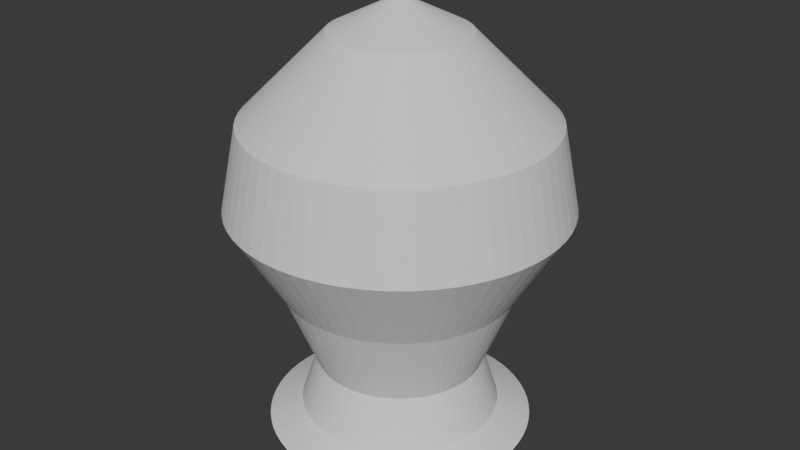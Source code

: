 # Source: Lathe.blend  (saved by Blender 4.2.66; exported with 4.5.12 LTS)
import bpy
from mathutils import Matrix  # noqa: F401  (used for matrix-valued properties, if any)

bpy.ops.wm.read_factory_settings(use_empty=True)
scene = bpy.context.scene
scene.name = 'Scene'

# ---- collections
col_collection = bpy.data.collections.new('Collection'); scene.collection.children.link(col_collection)

# ---- world
world_world = bpy.data.worlds.new('World'); scene.world = world_world
world_world.use_nodes = True; world_world.node_tree.nodes.clear()
_N = world_world.node_tree.nodes; _L = world_world.node_tree.links
n0 = _N.new('ShaderNodeOutputWorld'); n0.name = 'World Output'; n0.location = (300, 300)
n1 = _N.new('ShaderNodeBackground'); n1.name = 'Background'; n1.location = (10, 300)
n1.inputs[0].default_value = (0.05088, 0.05088, 0.05088, 1.0)
_L.new(n1.outputs[0], n0.inputs[0])
n0.is_active_output = True
world_world.color = (0.05088, 0.05088, 0.05088)
world_world.sun_shadow_jitter_overblur = 0.0

# ---- meshes
me_complexlatheprofilemesh = bpy.data.meshes.new('ComplexLatheProfileMesh')
me_complexlatheprofilemesh.from_pydata([(0.0, 0.0, 0.0), (0.8, 0.0, 0.1), (0.6, 0.0, 0.2), (0.5, 0.0, 0.5), (0.7, 0.0, 1.0), (1.0, 0.0, 1.5), (0.9, 0.0, 2.0), (0.4, 0.0, 2.5), (0.0, 0.0, 2.7), (0.0, 0.0, 0.0), (0.7961, -0.07841, 0.1), (0.5971, -0.05881, 0.2), (0.4976, -0.04901, 0.5), (0.6966, -0.06861, 1.0), (0.9952, -0.09802, 1.5), (0.8957, -0.08822, 2.0), (0.3981, -0.03921, 2.5), (0.0, 0.0, 2.7), (0.0, 0.0, 0.0), (0.7846, -0.1561, 0.1), (0.5885, -0.1171, 0.2), (0.4904, -0.09755, 0.5), (0.6865, -0.1366, 1.0), (0.9808, -0.1951, 1.5), (0.8827, -0.1756, 2.0), (0.3923, -0.07804, 2.5), (0.0, 0.0, 2.7), (0.0, 0.0, 0.0), (0.7656, -0.2322, 0.1), (0.5742, -0.1742, 0.2), (0.4785, -0.1451, 0.5), (0.6699, -0.2032, 1.0), (0.9569, -0.2903, 1.5), (0.8612, -0.2613, 2.0), (0.3828, -0.1161, 2.5), (0.0, 0.0, 2.7), (0.0, 0.0, 0.0), (0.7391, -0.3061, 0.1), (0.5543, -0.2296, 0.2), (0.4619, -0.1913, 0.5), (0.6467, -0.2679, 1.0), (0.9239, -0.3827, 1.5), (0.8315, -0.3444, 2.0), (0.3696, -0.1531, 2.5), (0.0, 0.0, 2.7), (0.0, 0.0, 0.0), (0.7055, -0.3771, 0.1), (0.5292, -0.2828, 0.2), (0.441, -0.2357, 0.5), (0.6173, -0.33, 1.0), (0.8819, -0.4714, 1.5), (0.7937, -0.4243, 2.0), (0.3528, -0.1886, 2.5), (0.0, 0.0, 2.7), (0.0, 0.0, 0.0), (0.6652, -0.4445, 0.1), (0.4989, -0.3333, 0.2), (0.4157, -0.2778, 0.5), (0.582, -0.3889, 1.0), (0.8315, -0.5556, 1.5), (0.7483, -0.5, 2.0), (0.3326, -0.2222, 2.5), (0.0, 0.0, 2.7), (0.0, 0.0, 0.0), (0.6184, -0.5075, 0.1), (0.4638, -0.3806, 0.2), (0.3865, -0.3172, 0.5), (0.5411, -0.4441, 1.0), (0.773, -0.6344, 1.5), (0.6957, -0.571, 2.0), (0.3092, -0.2538, 2.5), (0.0, 0.0, 2.7), (0.0, 0.0, 0.0), (0.5657, -0.5657, 0.1), (0.4243, -0.4243, 0.2), (0.3536, -0.3536, 0.5), (0.495, -0.495, 1.0), (0.7071, -0.7071, 1.5), (0.6364, -0.6364, 2.0), (0.2828, -0.2828, 2.5), (0.0, 0.0, 2.7), (0.0, 0.0, 0.0), (0.5075, -0.6184, 0.1), (0.3806, -0.4638, 0.2), (0.3172, -0.3865, 0.5), (0.4441, -0.5411, 1.0), (0.6344, -0.773, 1.5), (0.571, -0.6957, 2.0), (0.2538, -0.3092, 2.5), (0.0, 0.0, 2.7), (0.0, 0.0, 0.0), (0.4445, -0.6652, 0.1), (0.3333, -0.4989, 0.2), (0.2778, -0.4157, 0.5), (0.3889, -0.582, 1.0), (0.5556, -0.8315, 1.5), (0.5, -0.7483, 2.0), (0.2222, -0.3326, 2.5), (0.0, 0.0, 2.7), (0.0, 0.0, 0.0), (0.3771, -0.7055, 0.1), (0.2828, -0.5292, 0.2), (0.2357, -0.441, 0.5), (0.33, -0.6173, 1.0), (0.4714, -0.8819, 1.5), (0.4243, -0.7937, 2.0), (0.1886, -0.3528, 2.5), (0.0, 0.0, 2.7), (0.0, 0.0, 0.0), (0.3061, -0.7391, 0.1), (0.2296, -0.5543, 0.2), (0.1913, -0.4619, 0.5), (0.2679, -0.6467, 1.0), (0.3827, -0.9239, 1.5), (0.3444, -0.8315, 2.0), (0.1531, -0.3696, 2.5), (0.0, 0.0, 2.7), (0.0, 0.0, 0.0), (0.2322, -0.7656, 0.1), (0.1742, -0.5742, 0.2), (0.1451, -0.4785, 0.5), (0.2032, -0.6699, 1.0), (0.2903, -0.9569, 1.5), (0.2613, -0.8612, 2.0), (0.1161, -0.3828, 2.5), (0.0, 0.0, 2.7), (0.0, 0.0, 0.0), (0.1561, -0.7846, 0.1), (0.1171, -0.5885, 0.2), (0.09755, -0.4904, 0.5), (0.1366, -0.6865, 1.0), (0.1951, -0.9808, 1.5), (0.1756, -0.8827, 2.0), (0.07804, -0.3923, 2.5), (0.0, 0.0, 2.7), (0.0, 0.0, 0.0), (0.07841, -0.7961, 0.1), (0.05881, -0.5971, 0.2), (0.04901, -0.4976, 0.5), (0.06861, -0.6966, 1.0), (0.09802, -0.9952, 1.5), (0.08822, -0.8957, 2.0), (0.03921, -0.3981, 2.5), (0.0, 0.0, 2.7), (0.0, 0.0, 0.0), (7.451e-09, -0.8, 0.1), (1.49e-08, -0.6, 0.2), (-3.353e-08, -0.5, 0.5), (4.47e-08, -0.7, 1.0), (-6.706e-08, -1.0, 1.5), (-5.215e-08, -0.9, 2.0), (3.725e-09, -0.4, 2.5), (0.0, 0.0, 2.7), (0.0, 0.0, 0.0), (-0.07841, -0.7961, 0.1), (-0.05881, -0.5971, 0.2), (-0.04901, -0.4976, 0.5), (-0.06861, -0.6966, 1.0), (-0.09802, -0.9952, 1.5), (-0.08822, -0.8957, 2.0), (-0.03921, -0.3981, 2.5), (0.0, 0.0, 2.7), (0.0, 0.0, 0.0), (-0.1561, -0.7846, 0.1), (-0.1171, -0.5885, 0.2), (-0.09755, -0.4904, 0.5), (-0.1366, -0.6865, 1.0), (-0.1951, -0.9808, 1.5), (-0.1756, -0.8827, 2.0), (-0.07804, -0.3923, 2.5), (0.0, 0.0, 2.7), (0.0, 0.0, 0.0), (-0.2322, -0.7656, 0.1), (-0.1742, -0.5742, 0.2), (-0.1451, -0.4785, 0.5), (-0.2032, -0.6699, 1.0), (-0.2903, -0.9569, 1.5), (-0.2613, -0.8612, 2.0), (-0.1161, -0.3828, 2.5), (0.0, 0.0, 2.7), (0.0, 0.0, 0.0), (-0.3061, -0.7391, 0.1), (-0.2296, -0.5543, 0.2), (-0.1913, -0.4619, 0.5), (-0.2679, -0.6467, 1.0), (-0.3827, -0.9239, 1.5), (-0.3444, -0.8315, 2.0), (-0.1531, -0.3696, 2.5), (0.0, 0.0, 2.7), (0.0, 0.0, 0.0), (-0.3771, -0.7055, 0.1), (-0.2828, -0.5292, 0.2), (-0.2357, -0.441, 0.5), (-0.33, -0.6173, 1.0), (-0.4714, -0.8819, 1.5), (-0.4243, -0.7937, 2.0), (-0.1886, -0.3528, 2.5), (0.0, 0.0, 2.7), (0.0, 0.0, 0.0), (-0.4445, -0.6652, 0.1), (-0.3333, -0.4989, 0.2), (-0.2778, -0.4157, 0.5), (-0.3889, -0.582, 1.0), (-0.5556, -0.8315, 1.5), (-0.5, -0.7483, 2.0), (-0.2222, -0.3326, 2.5), (0.0, 0.0, 2.7), (0.0, 0.0, 0.0), (-0.5075, -0.6184, 0.1), (-0.3806, -0.4638, 0.2), (-0.3172, -0.3865, 0.5), (-0.4441, -0.5411, 1.0), (-0.6344, -0.773, 1.5), (-0.571, -0.6957, 2.0), (-0.2538, -0.3092, 2.5), (0.0, 0.0, 2.7), (0.0, 0.0, 0.0), (-0.5657, -0.5657, 0.1), (-0.4243, -0.4243, 0.2), (-0.3536, -0.3536, 0.5), (-0.495, -0.495, 1.0), (-0.7071, -0.7071, 1.5), (-0.6364, -0.6364, 2.0), (-0.2828, -0.2828, 2.5), (0.0, 0.0, 2.7), (0.0, 0.0, 0.0), (-0.6184, -0.5075, 0.1), (-0.4638, -0.3806, 0.2), (-0.3865, -0.3172, 0.5), (-0.5411, -0.4441, 1.0), (-0.773, -0.6344, 1.5), (-0.6957, -0.571, 2.0), (-0.3092, -0.2538, 2.5), (0.0, 0.0, 2.7), (0.0, 0.0, 0.0), (-0.6652, -0.4445, 0.1), (-0.4989, -0.3333, 0.2), (-0.4157, -0.2778, 0.5), (-0.582, -0.3889, 1.0), (-0.8315, -0.5556, 1.5), (-0.7483, -0.5, 2.0), (-0.3326, -0.2222, 2.5), (0.0, 0.0, 2.7), (0.0, 0.0, 0.0), (-0.7055, -0.3771, 0.1), (-0.5292, -0.2828, 0.2), (-0.441, -0.2357, 0.5), (-0.6173, -0.33, 1.0), (-0.8819, -0.4714, 1.5), (-0.7937, -0.4243, 2.0), (-0.3528, -0.1886, 2.5), (0.0, 0.0, 2.7), (0.0, 0.0, 0.0), (-0.7391, -0.3061, 0.1), (-0.5543, -0.2296, 0.2), (-0.4619, -0.1913, 0.5), (-0.6467, -0.2679, 1.0), (-0.9239, -0.3827, 1.5), (-0.8315, -0.3444, 2.0), (-0.3696, -0.1531, 2.5), (0.0, 0.0, 2.7), (0.0, 0.0, 0.0), (-0.7656, -0.2322, 0.1), (-0.5742, -0.1742, 0.2), (-0.4785, -0.1451, 0.5), (-0.6699, -0.2032, 1.0), (-0.9569, -0.2903, 1.5), (-0.8612, -0.2613, 2.0), (-0.3828, -0.1161, 2.5), (0.0, 0.0, 2.7), (0.0, 0.0, 0.0), (-0.7846, -0.1561, 0.1), (-0.5885, -0.1171, 0.2), (-0.4904, -0.09755, 0.5), (-0.6865, -0.1366, 1.0), (-0.9808, -0.1951, 1.5), (-0.8827, -0.1756, 2.0), (-0.3923, -0.07804, 2.5), (0.0, 0.0, 2.7), (0.0, 0.0, 0.0), (-0.7961, -0.07841, 0.1), (-0.5971, -0.05881, 0.2), (-0.4976, -0.04901, 0.5), (-0.6966, -0.06861, 1.0), (-0.9952, -0.09802, 1.5), (-0.8957, -0.08822, 2.0), (-0.3981, -0.03921, 2.5), (0.0, 0.0, 2.7), (0.0, 0.0, 0.0), (-0.8, 5.215e-08, 0.1), (-0.6, -1.49e-08, 0.2), (-0.5, 8.941e-08, 0.5), (-0.7, -1.043e-07, 1.0), (-1.0, 1.788e-07, 1.5), (-0.9, 5.215e-08, 2.0), (-0.4, 2.608e-08, 2.5), (0.0, 0.0, 2.7), (0.0, 0.0, 0.0), (-0.7961, 0.07841, 0.1), (-0.5971, 0.05881, 0.2), (-0.4976, 0.04901, 0.5), (-0.6966, 0.06861, 1.0), (-0.9952, 0.09802, 1.5), (-0.8957, 0.08822, 2.0), (-0.3981, 0.03921, 2.5), (0.0, 0.0, 2.7), (0.0, 0.0, 0.0), (-0.7846, 0.1561, 0.1), (-0.5885, 0.1171, 0.2), (-0.4904, 0.09755, 0.5), (-0.6865, 0.1366, 1.0), (-0.9808, 0.1951, 1.5), (-0.8827, 0.1756, 2.0), (-0.3923, 0.07804, 2.5), (0.0, 0.0, 2.7), (0.0, 0.0, 0.0), (-0.7656, 0.2322, 0.1), (-0.5742, 0.1742, 0.2), (-0.4785, 0.1451, 0.5), (-0.6699, 0.2032, 1.0), (-0.9569, 0.2903, 1.5), (-0.8612, 0.2613, 2.0), (-0.3828, 0.1161, 2.5), (0.0, 0.0, 2.7), (0.0, 0.0, 0.0), (-0.7391, 0.3061, 0.1), (-0.5543, 0.2296, 0.2), (-0.4619, 0.1913, 0.5), (-0.6467, 0.2679, 1.0), (-0.9239, 0.3827, 1.5), (-0.8315, 0.3444, 2.0), (-0.3696, 0.1531, 2.5), (0.0, 0.0, 2.7), (0.0, 0.0, 0.0), (-0.7055, 0.3771, 0.1), (-0.5292, 0.2828, 0.2), (-0.441, 0.2357, 0.5), (-0.6173, 0.33, 1.0), (-0.8819, 0.4714, 1.5), (-0.7937, 0.4243, 2.0), (-0.3528, 0.1886, 2.5), (0.0, 0.0, 2.7), (0.0, 0.0, 0.0), (-0.6652, 0.4445, 0.1), (-0.4989, 0.3333, 0.2), (-0.4157, 0.2778, 0.5), (-0.582, 0.3889, 1.0), (-0.8315, 0.5556, 1.5), (-0.7483, 0.5, 2.0), (-0.3326, 0.2222, 2.5), (0.0, 0.0, 2.7), (0.0, 0.0, 0.0), (-0.6184, 0.5075, 0.1), (-0.4638, 0.3806, 0.2), (-0.3865, 0.3172, 0.5), (-0.5411, 0.4441, 1.0), (-0.773, 0.6344, 1.5), (-0.6957, 0.571, 2.0), (-0.3092, 0.2538, 2.5), (0.0, 0.0, 2.7), (0.0, 0.0, 0.0), (-0.5657, 0.5657, 0.1), (-0.4243, 0.4243, 0.2), (-0.3536, 0.3536, 0.5), (-0.495, 0.495, 1.0), (-0.7071, 0.7071, 1.5), (-0.6364, 0.6364, 2.0), (-0.2828, 0.2828, 2.5), (0.0, 0.0, 2.7), (0.0, 0.0, 0.0), (-0.5075, 0.6184, 0.1), (-0.3806, 0.4638, 0.2), (-0.3172, 0.3865, 0.5), (-0.4441, 0.5411, 1.0), (-0.6344, 0.773, 1.5), (-0.571, 0.6957, 2.0), (-0.2538, 0.3092, 2.5), (0.0, 0.0, 2.7), (0.0, 0.0, 0.0), (-0.4445, 0.6652, 0.1), (-0.3333, 0.4989, 0.2), (-0.2778, 0.4157, 0.5), (-0.3889, 0.582, 1.0), (-0.5556, 0.8315, 1.5), (-0.5, 0.7483, 2.0), (-0.2222, 0.3326, 2.5), (0.0, 0.0, 2.7), (0.0, 0.0, 0.0), (-0.3771, 0.7055, 0.1), (-0.2828, 0.5292, 0.2), (-0.2357, 0.441, 0.5), (-0.33, 0.6173, 1.0), (-0.4714, 0.8819, 1.5), (-0.4243, 0.7937, 2.0), (-0.1886, 0.3528, 2.5), (0.0, 0.0, 2.7), (0.0, 0.0, 0.0), (-0.3061, 0.7391, 0.1), (-0.2296, 0.5543, 0.2), (-0.1913, 0.4619, 0.5), (-0.2679, 0.6467, 1.0), (-0.3827, 0.9239, 1.5), (-0.3444, 0.8315, 2.0), (-0.1531, 0.3696, 2.5), (0.0, 0.0, 2.7), (0.0, 0.0, 0.0), (-0.2322, 0.7656, 0.1), (-0.1742, 0.5742, 0.2), (-0.1451, 0.4785, 0.5), (-0.2032, 0.6699, 1.0), (-0.2903, 0.9569, 1.5), (-0.2613, 0.8612, 2.0), (-0.1161, 0.3828, 2.5), (0.0, 0.0, 2.7), (0.0, 0.0, 0.0), (-0.1561, 0.7846, 0.1), (-0.1171, 0.5885, 0.2), (-0.09754, 0.4904, 0.5), (-0.1366, 0.6865, 1.0), (-0.1951, 0.9808, 1.5), (-0.1756, 0.8827, 2.0), (-0.07804, 0.3923, 2.5), (0.0, 0.0, 2.7), (0.0, 0.0, 0.0), (-0.07841, 0.7961, 0.1), (-0.05881, 0.5971, 0.2), (-0.04901, 0.4976, 0.5), (-0.06861, 0.6966, 1.0), (-0.09802, 0.9952, 1.5), (-0.08822, 0.8957, 2.0), (-0.03921, 0.3981, 2.5), (0.0, 0.0, 2.7), (0.0, 0.0, 0.0), (8.941e-08, 0.8, 0.1), (2.98e-08, 0.6, 0.2), (1.416e-07, 0.5, 0.5), (-1.639e-07, 0.7, 1.0), (2.831e-07, 1.0, 1.5), (5.215e-08, 0.9, 2.0), (4.47e-08, 0.4, 2.5), (0.0, 0.0, 2.7), (0.0, 0.0, 0.0), (0.07841, 0.7961, 0.1), (0.05881, 0.5971, 0.2), (0.04901, 0.4976, 0.5), (0.06861, 0.6966, 1.0), (0.09802, 0.9952, 1.5), (0.08822, 0.8957, 2.0), (0.03921, 0.3981, 2.5), (0.0, 0.0, 2.7), (0.0, 0.0, 0.0), (0.1561, 0.7846, 0.1), (0.1171, 0.5885, 0.2), (0.09755, 0.4904, 0.5), (0.1366, 0.6865, 1.0), (0.1951, 0.9808, 1.5), (0.1756, 0.8827, 2.0), (0.07804, 0.3923, 2.5), (0.0, 0.0, 2.7), (0.0, 0.0, 0.0), (0.2322, 0.7656, 0.1), (0.1742, 0.5742, 0.2), (0.1451, 0.4785, 0.5), (0.2032, 0.6699, 1.0), (0.2903, 0.9569, 1.5), (0.2613, 0.8612, 2.0), (0.1161, 0.3828, 2.5), (0.0, 0.0, 2.7), (0.0, 0.0, 0.0), (0.3061, 0.7391, 0.1), (0.2296, 0.5543, 0.2), (0.1913, 0.4619, 0.5), (0.2679, 0.6467, 1.0), (0.3827, 0.9239, 1.5), (0.3444, 0.8315, 2.0), (0.1531, 0.3696, 2.5), (0.0, 0.0, 2.7), (0.0, 0.0, 0.0), (0.3771, 0.7055, 0.1), (0.2828, 0.5292, 0.2), (0.2357, 0.441, 0.5), (0.33, 0.6173, 1.0), (0.4714, 0.8819, 1.5), (0.4243, 0.7937, 2.0), (0.1886, 0.3528, 2.5), (0.0, 0.0, 2.7), (0.0, 0.0, 0.0), (0.4445, 0.6652, 0.1), (0.3333, 0.4989, 0.2), (0.2778, 0.4157, 0.5), (0.3889, 0.582, 1.0), (0.5556, 0.8315, 1.5), (0.5, 0.7483, 2.0), (0.2222, 0.3326, 2.5), (0.0, 0.0, 2.7), (0.0, 0.0, 0.0), (0.5075, 0.6184, 0.1), (0.3806, 0.4638, 0.2), (0.3172, 0.3865, 0.5), (0.4441, 0.5411, 1.0), (0.6344, 0.773, 1.5), (0.571, 0.6957, 2.0), (0.2538, 0.3092, 2.5), (0.0, 0.0, 2.7), (0.0, 0.0, 0.0), (0.5657, 0.5657, 0.1), (0.4243, 0.4243, 0.2), (0.3536, 0.3536, 0.5), (0.495, 0.495, 1.0), (0.7071, 0.7071, 1.5), (0.6364, 0.6364, 2.0), (0.2828, 0.2828, 2.5), (0.0, 0.0, 2.7), (0.0, 0.0, 0.0), (0.6184, 0.5075, 0.1), (0.4638, 0.3806, 0.2), (0.3865, 0.3172, 0.5), (0.5411, 0.4441, 1.0), (0.773, 0.6344, 1.5), (0.6957, 0.571, 2.0), (0.3092, 0.2538, 2.5), (0.0, 0.0, 2.7), (0.0, 0.0, 0.0), (0.6652, 0.4445, 0.1), (0.4989, 0.3333, 0.2), (0.4157, 0.2778, 0.5), (0.582, 0.3889, 1.0), (0.8315, 0.5556, 1.5), (0.7483, 0.5, 2.0), (0.3326, 0.2222, 2.5), (0.0, 0.0, 2.7), (0.0, 0.0, 0.0), (0.7055, 0.3771, 0.1), (0.5292, 0.2828, 0.2), (0.441, 0.2357, 0.5), (0.6173, 0.33, 1.0), (0.8819, 0.4714, 1.5), (0.7937, 0.4243, 2.0), (0.3528, 0.1886, 2.5), (0.0, 0.0, 2.7), (0.0, 0.0, 0.0), (0.7391, 0.3061, 0.1), (0.5543, 0.2296, 0.2), (0.4619, 0.1913, 0.5), (0.6467, 0.2679, 1.0), (0.9239, 0.3827, 1.5), (0.8315, 0.3444, 2.0), (0.3696, 0.1531, 2.5), (0.0, 0.0, 2.7), (0.0, 0.0, 0.0), (0.7656, 0.2322, 0.1), (0.5742, 0.1742, 0.2), (0.4785, 0.1451, 0.5), (0.6699, 0.2032, 1.0), (0.9569, 0.2903, 1.5), (0.8612, 0.2613, 2.0), (0.3828, 0.1161, 2.5), (0.0, 0.0, 2.7), (0.0, 0.0, 0.0), (0.7846, 0.1561, 0.1), (0.5885, 0.1171, 0.2), (0.4904, 0.09754, 0.5), (0.6865, 0.1366, 1.0), (0.9808, 0.1951, 1.5), (0.8827, 0.1756, 2.0), (0.3923, 0.07804, 2.5), (0.0, 0.0, 2.7), (0.0, 0.0, 0.0), (0.7961, 0.07841, 0.1), (0.5971, 0.05881, 0.2), (0.4976, 0.04901, 0.5), (0.6966, 0.06861, 1.0), (0.9952, 0.09802, 1.5), (0.8957, 0.08822, 2.0), (0.3981, 0.03921, 2.5), (0.0, 0.0, 2.7)], [], [(6, 7, 16, 15), (4, 5, 14, 13), (2, 3, 12, 11), (0, 1, 10, 9), (7, 8, 17, 16), (5, 6, 15, 14), (3, 4, 13, 12), (1, 2, 11, 10), (9, 10, 19, 18), (16, 17, 26, 25), (14, 15, 24, 23), (12, 13, 22, 21), (10, 11, 20, 19), (15, 16, 25, 24), (13, 14, 23, 22), (11, 12, 21, 20), (23, 24, 33, 32), (21, 22, 31, 30), (19, 20, 29, 28), (24, 25, 34, 33), (22, 23, 32, 31), (20, 21, 30, 29), (18, 19, 28, 27), (25, 26, 35, 34), (33, 34, 43, 42), (31, 32, 41, 40), (29, 30, 39, 38), (27, 28, 37, 36), (34, 35, 44, 43), (32, 33, 42, 41), (30, 31, 40, 39), (28, 29, 38, 37), (40, 41, 50, 49), (38, 39, 48, 47), (36, 37, 46, 45), (43, 44, 53, 52), (41, 42, 51, 50), (39, 40, 49, 48), (37, 38, 47, 46), (42, 43, 52, 51), (52, 53, 62, 61), (50, 51, 60, 59), (48, 49, 58, 57), (46, 47, 56, 55), (51, 52, 61, 60), (49, 50, 59, 58), (47, 48, 57, 56), (45, 46, 55, 54), (57, 58, 67, 66), (55, 56, 65, 64), (60, 61, 70, 69), (58, 59, 68, 67), (56, 57, 66, 65), (54, 55, 64, 63), (61, 62, 71, 70), (59, 60, 69, 68), (69, 70, 79, 78), (67, 68, 77, 76), (65, 66, 75, 74), (63, 64, 73, 72), (70, 71, 80, 79), (68, 69, 78, 77), (66, 67, 76, 75), (64, 65, 74, 73), (74, 75, 84, 83), (72, 73, 82, 81), (79, 80, 89, 88), (77, 78, 87, 86), (75, 76, 85, 84), (73, 74, 83, 82), (78, 79, 88, 87), (76, 77, 86, 85), (88, 89, 98, 97), (86, 87, 96, 95), (84, 85, 94, 93), (82, 83, 92, 91), (87, 88, 97, 96), (85, 86, 95, 94), (83, 84, 93, 92), (81, 82, 91, 90), (91, 92, 101, 100), (96, 97, 106, 105), (94, 95, 104, 103), (92, 93, 102, 101), (90, 91, 100, 99), (97, 98, 107, 106), (95, 96, 105, 104), (93, 94, 103, 102), (105, 106, 115, 114), (103, 104, 113, 112), (101, 102, 111, 110), (99, 100, 109, 108), (106, 107, 116, 115), (104, 105, 114, 113), (102, 103, 112, 111), (100, 101, 110, 109), (108, 109, 118, 117), (115, 116, 125, 124), (113, 114, 123, 122), (111, 112, 121, 120), (109, 110, 119, 118), (114, 115, 124, 123), (112, 113, 122, 121), (110, 111, 120, 119), (122, 123, 132, 131), (120, 121, 130, 129), (118, 119, 128, 127), (123, 124, 133, 132), (121, 122, 131, 130), (119, 120, 129, 128), (117, 118, 127, 126), (124, 125, 134, 133), (132, 133, 142, 141), (130, 131, 140, 139), (128, 129, 138, 137), (126, 127, 136, 135), (133, 134, 143, 142), (131, 132, 141, 140), (129, 130, 139, 138), (127, 128, 137, 136), (139, 140, 149, 148), (137, 138, 147, 146), (135, 136, 145, 144), (142, 143, 152, 151), (140, 141, 150, 149), (138, 139, 148, 147), (136, 137, 146, 145), (141, 142, 151, 150), (151, 152, 161, 160), (149, 150, 159, 158), (147, 148, 157, 156), (145, 146, 155, 154), (150, 151, 160, 159), (148, 149, 158, 157), (146, 147, 156, 155), (144, 145, 154, 153), (156, 157, 166, 165), (154, 155, 164, 163), (159, 160, 169, 168), (157, 158, 167, 166), (155, 156, 165, 164), (153, 154, 163, 162), (160, 161, 170, 169), (158, 159, 168, 167), (168, 169, 178, 177), (166, 167, 176, 175), (164, 165, 174, 173), (162, 163, 172, 171), (169, 170, 179, 178), (167, 168, 177, 176), (165, 166, 175, 174), (163, 164, 173, 172), (173, 174, 183, 182), (171, 172, 181, 180), (178, 179, 188, 187), (176, 177, 186, 185), (174, 175, 184, 183), (172, 173, 182, 181), (177, 178, 187, 186), (175, 176, 185, 184), (187, 188, 197, 196), (185, 186, 195, 194), (183, 184, 193, 192), (181, 182, 191, 190), (186, 187, 196, 195), (184, 185, 194, 193), (182, 183, 192, 191), (180, 181, 190, 189), (190, 191, 200, 199), (195, 196, 205, 204), (193, 194, 203, 202), (191, 192, 201, 200), (189, 190, 199, 198), (196, 197, 206, 205), (194, 195, 204, 203), (192, 193, 202, 201), (204, 205, 214, 213), (202, 203, 212, 211), (200, 201, 210, 209), (198, 199, 208, 207), (205, 206, 215, 214), (203, 204, 213, 212), (201, 202, 211, 210), (199, 200, 209, 208), (207, 208, 217, 216), (214, 215, 224, 223), (212, 213, 222, 221), (210, 211, 220, 219), (208, 209, 218, 217), (213, 214, 223, 222), (211, 212, 221, 220), (209, 210, 219, 218), (221, 222, 231, 230), (219, 220, 229, 228), (217, 218, 227, 226), (222, 223, 232, 231), (220, 221, 230, 229), (218, 219, 228, 227), (216, 217, 226, 225), (223, 224, 233, 232), (231, 232, 241, 240), (229, 230, 239, 238), (227, 228, 237, 236), (225, 226, 235, 234), (232, 233, 242, 241), (230, 231, 240, 239), (228, 229, 238, 237), (226, 227, 236, 235), (238, 239, 248, 247), (236, 237, 246, 245), (234, 235, 244, 243), (241, 242, 251, 250), (239, 240, 249, 248), (237, 238, 247, 246), (235, 236, 245, 244), (240, 241, 250, 249), (250, 251, 260, 259), (248, 249, 258, 257), (246, 247, 256, 255), (244, 245, 254, 253), (249, 250, 259, 258), (247, 248, 257, 256), (245, 246, 255, 254), (243, 244, 253, 252), (255, 256, 265, 264), (253, 254, 263, 262), (258, 259, 268, 267), (256, 257, 266, 265), (254, 255, 264, 263), (252, 253, 262, 261), (259, 260, 269, 268), (257, 258, 267, 266), (267, 268, 277, 276), (265, 266, 275, 274), (263, 264, 273, 272), (261, 262, 271, 270), (268, 269, 278, 277), (266, 267, 276, 275), (264, 265, 274, 273), (262, 263, 272, 271), (272, 273, 282, 281), (270, 271, 280, 279), (277, 278, 287, 286), (275, 276, 285, 284), (273, 274, 283, 282), (271, 272, 281, 280), (276, 277, 286, 285), (274, 275, 284, 283), (286, 287, 296, 295), (284, 285, 294, 293), (282, 283, 292, 291), (280, 281, 290, 289), (285, 286, 295, 294), (283, 284, 293, 292), (281, 282, 291, 290), (279, 280, 289, 288), (289, 290, 299, 298), (294, 295, 304, 303), (292, 293, 302, 301), (290, 291, 300, 299), (288, 289, 298, 297), (295, 296, 305, 304), (293, 294, 303, 302), (291, 292, 301, 300), (303, 304, 313, 312), (301, 302, 311, 310), (299, 300, 309, 308), (297, 298, 307, 306), (304, 305, 314, 313), (302, 303, 312, 311), (300, 301, 310, 309), (298, 299, 308, 307), (306, 307, 316, 315), (313, 314, 323, 322), (311, 312, 321, 320), (309, 310, 319, 318), (307, 308, 317, 316), (312, 313, 322, 321), (310, 311, 320, 319), (308, 309, 318, 317), (320, 321, 330, 329), (318, 319, 328, 327), (316, 317, 326, 325), (321, 322, 331, 330), (319, 320, 329, 328), (317, 318, 327, 326), (315, 316, 325, 324), (322, 323, 332, 331), (330, 331, 340, 339), (328, 329, 338, 337), (326, 327, 336, 335), (324, 325, 334, 333), (331, 332, 341, 340), (329, 330, 339, 338), (327, 328, 337, 336), (325, 326, 335, 334), (337, 338, 347, 346), (335, 336, 345, 344), (333, 334, 343, 342), (340, 341, 350, 349), (338, 339, 348, 347), (336, 337, 346, 345), (334, 335, 344, 343), (339, 340, 349, 348), (349, 350, 359, 358), (347, 348, 357, 356), (345, 346, 355, 354), (343, 344, 353, 352), (348, 349, 358, 357), (346, 347, 356, 355), (344, 345, 354, 353), (342, 343, 352, 351), (354, 355, 364, 363), (352, 353, 362, 361), (357, 358, 367, 366), (355, 356, 365, 364), (353, 354, 363, 362), (351, 352, 361, 360), (358, 359, 368, 367), (356, 357, 366, 365), (366, 367, 376, 375), (364, 365, 374, 373), (362, 363, 372, 371), (360, 361, 370, 369), (367, 368, 377, 376), (365, 366, 375, 374), (363, 364, 373, 372), (361, 362, 371, 370), (371, 372, 381, 380), (369, 370, 379, 378), (376, 377, 386, 385), (374, 375, 384, 383), (372, 373, 382, 381), (370, 371, 380, 379), (375, 376, 385, 384), (373, 374, 383, 382), (385, 386, 395, 394), (383, 384, 393, 392), (381, 382, 391, 390), (379, 380, 389, 388), (384, 385, 394, 393), (382, 383, 392, 391), (380, 381, 390, 389), (378, 379, 388, 387), (388, 389, 398, 397), (393, 394, 403, 402), (391, 392, 401, 400), (389, 390, 399, 398), (387, 388, 397, 396), (394, 395, 404, 403), (392, 393, 402, 401), (390, 391, 400, 399), (402, 403, 412, 411), (400, 401, 410, 409), (398, 399, 408, 407), (396, 397, 406, 405), (403, 404, 413, 412), (401, 402, 411, 410), (399, 400, 409, 408), (397, 398, 407, 406), (405, 406, 415, 414), (412, 413, 422, 421), (410, 411, 420, 419), (408, 409, 418, 417), (406, 407, 416, 415), (411, 412, 421, 420), (409, 410, 419, 418), (407, 408, 417, 416), (419, 420, 429, 428), (417, 418, 427, 426), (415, 416, 425, 424), (420, 421, 430, 429), (418, 419, 428, 427), (416, 417, 426, 425), (414, 415, 424, 423), (421, 422, 431, 430), (429, 430, 439, 438), (427, 428, 437, 436), (425, 426, 435, 434), (423, 424, 433, 432), (430, 431, 440, 439), (428, 429, 438, 437), (426, 427, 436, 435), (424, 425, 434, 433), (436, 437, 446, 445), (434, 435, 444, 443), (432, 433, 442, 441), (439, 440, 449, 448), (437, 438, 447, 446), (435, 436, 445, 444), (433, 434, 443, 442), (438, 439, 448, 447), (448, 449, 458, 457), (446, 447, 456, 455), (444, 445, 454, 453), (442, 443, 452, 451), (447, 448, 457, 456), (445, 446, 455, 454), (443, 444, 453, 452), (441, 442, 451, 450), (453, 454, 463, 462), (451, 452, 461, 460), (456, 457, 466, 465), (454, 455, 464, 463), (452, 453, 462, 461), (450, 451, 460, 459), (457, 458, 467, 466), (455, 456, 465, 464), (465, 466, 475, 474), (463, 464, 473, 472), (461, 462, 471, 470), (459, 460, 469, 468), (466, 467, 476, 475), (464, 465, 474, 473), (462, 463, 472, 471), (460, 461, 470, 469), (470, 471, 480, 479), (468, 469, 478, 477), (475, 476, 485, 484), (473, 474, 483, 482), (471, 472, 481, 480), (469, 470, 479, 478), (474, 475, 484, 483), (472, 473, 482, 481), (484, 485, 494, 493), (482, 483, 492, 491), (480, 481, 490, 489), (478, 479, 488, 487), (483, 484, 493, 492), (481, 482, 491, 490), (479, 480, 489, 488), (477, 478, 487, 486), (487, 488, 497, 496), (492, 493, 502, 501), (490, 491, 500, 499), (488, 489, 498, 497), (486, 487, 496, 495), (493, 494, 503, 502), (491, 492, 501, 500), (489, 490, 499, 498), (501, 502, 511, 510), (499, 500, 509, 508), (497, 498, 507, 506), (495, 496, 505, 504), (502, 503, 512, 511), (500, 501, 510, 509), (498, 499, 508, 507), (496, 497, 506, 505), (504, 505, 514, 513), (511, 512, 521, 520), (509, 510, 519, 518), (507, 508, 517, 516), (505, 506, 515, 514), (510, 511, 520, 519), (508, 509, 518, 517), (506, 507, 516, 515), (518, 519, 528, 527), (516, 517, 526, 525), (514, 515, 524, 523), (519, 520, 529, 528), (517, 518, 527, 526), (515, 516, 525, 524), (513, 514, 523, 522), (520, 521, 530, 529), (528, 529, 538, 537), (526, 527, 536, 535), (524, 525, 534, 533), (522, 523, 532, 531), (529, 530, 539, 538), (527, 528, 537, 536), (525, 526, 535, 534), (523, 524, 533, 532), (535, 536, 545, 544), (533, 534, 543, 542), (531, 532, 541, 540), (538, 539, 548, 547), (536, 537, 546, 545), (534, 535, 544, 543), (532, 533, 542, 541), (537, 538, 547, 546), (547, 548, 557, 556), (545, 546, 555, 554), (543, 544, 553, 552), (541, 542, 551, 550), (546, 547, 556, 555), (544, 545, 554, 553), (542, 543, 552, 551), (540, 541, 550, 549), (552, 553, 562, 561), (550, 551, 560, 559), (555, 556, 565, 564), (553, 554, 563, 562), (551, 552, 561, 560), (549, 550, 559, 558), (556, 557, 566, 565), (554, 555, 564, 563), (564, 565, 574, 573), (562, 563, 572, 571), (560, 561, 570, 569), (558, 559, 568, 567), (565, 566, 575, 574), (563, 564, 573, 572), (561, 562, 571, 570), (559, 560, 569, 568), (569, 570, 3, 2), (567, 568, 1, 0), (574, 575, 8, 7), (572, 573, 6, 5), (570, 571, 4, 3), (568, 569, 2, 1), (573, 574, 7, 6), (571, 572, 5, 4)])
me_complexlatheprofilemesh.update()

# ---- objects
ob_complexlatheprofile = bpy.data.objects.new('ComplexLatheProfile', me_complexlatheprofilemesh)

# ---- transforms, parenting, visibility, modifiers, constraints
ob_complexlatheprofile.location = (0.0, 0.0, 0.0)

# ---- collection membership
col_collection.objects.link(ob_complexlatheprofile)

# ---- scene / render settings (as saved in the file)
scene.frame_start = 1; scene.frame_end = 250; scene.frame_set(1)
scene.render.engine = 'BLENDER_EEVEE_NEXT'
bpy.context.view_layer.update()

# ---- added for rendering (the .blend has no active camera and no usable light): camera, sun
cam_auto = bpy.data.cameras.new('AutoCamera')
cam_auto.lens = 50.0
cam_auto.sensor_width = 36.0
cam_auto.clip_end = 1000.0
ob_auto_camera = bpy.data.objects.new('AutoCamera', cam_auto)
scene.collection.objects.link(ob_auto_camera)
ob_auto_camera.location = (3.61785, -4.34142, 4.24428)
ob_auto_camera.rotation_euler = (1.09748, -7.21219e-08, 0.694738)
scene.camera = ob_auto_camera
light_auto_sun = bpy.data.lights.new('AutoSun', 'SUN')
light_auto_sun.energy = 3.0
light_auto_sun.angle = 0.0523599
ob_auto_sun = bpy.data.objects.new('AutoSun', light_auto_sun)
scene.collection.objects.link(ob_auto_sun)
ob_auto_sun.rotation_euler = (0.872665, 0.174533, 0.523599)
bpy.context.view_layer.update()
